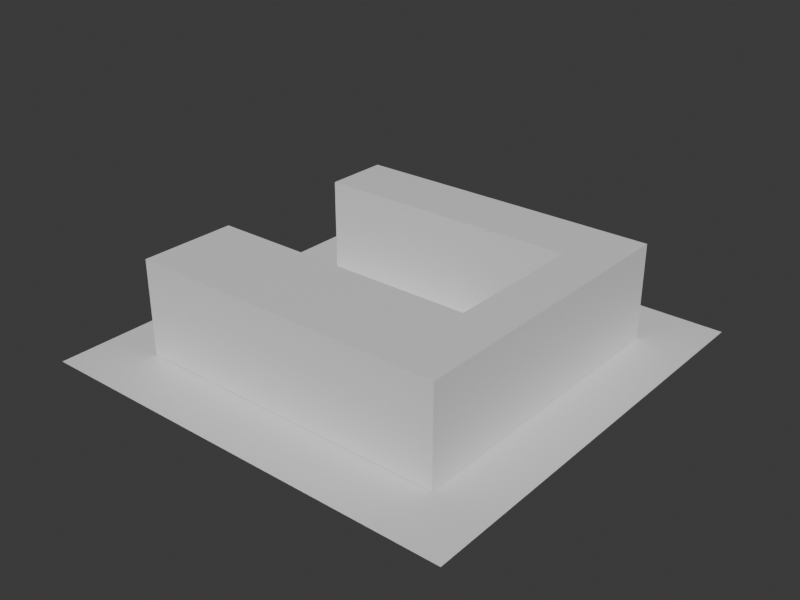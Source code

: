 # Source: osm-way-864847883-massing.blend  (saved by Blender 5.2.44; exported with 4.5.12 LTS)
import bpy
from mathutils import Matrix  # noqa: F401  (used for matrix-valued properties, if any)

bpy.ops.wm.read_factory_settings(use_empty=True)
scene = bpy.context.scene
scene.name = 'Scene'

# ---- collections
col_collection = bpy.data.collections.new('Collection'); scene.collection.children.link(col_collection)

# ---- materials (node trees are filled in below, after node groups)
mat_osm_way_864847883_massing_material = bpy.data.materials.new('osm-way-864847883-massing-material')
mat_osm_way_864847883_massing_material.diffuse_color = (0.702, 0.6251, 0.5902, 1.0)
mat_osm_way_864847883_massing_material.roughness = 0.95
mat_test_preview_ground_material = bpy.data.materials.new('test-preview-ground-material')
mat_test_preview_ground_material.diffuse_color = (0.14, 0.17, 0.18, 1.0)

# ---- material node trees
mat_osm_way_864847883_massing_material.use_nodes = True; mat_osm_way_864847883_massing_material.node_tree.nodes.clear()
_N = mat_osm_way_864847883_massing_material.node_tree.nodes; _L = mat_osm_way_864847883_massing_material.node_tree.links
n0 = _N.new('ShaderNodeBsdfPrincipled'); n0.name = 'Principled BSDF'; n0.location = (-200, 100)
n0.inputs[10].default_value = 0.005
n1 = _N.new('ShaderNodeOutputMaterial'); n1.name = 'Material Output'; n1.location = (200, 100)
_L.new(n0.outputs[0], n1.inputs[0])
n1.is_active_output = True
mat_test_preview_ground_material.use_nodes = True; mat_test_preview_ground_material.node_tree.nodes.clear()
_N = mat_test_preview_ground_material.node_tree.nodes; _L = mat_test_preview_ground_material.node_tree.links
n0 = _N.new('ShaderNodeBsdfPrincipled'); n0.name = 'Principled BSDF'; n0.location = (-200, 100)
n0.inputs[10].default_value = 0.005
n1 = _N.new('ShaderNodeOutputMaterial'); n1.name = 'Material Output'; n1.location = (200, 100)
_L.new(n0.outputs[0], n1.inputs[0])
n1.is_active_output = True

# ---- world
world_world = bpy.data.worlds.new('World'); scene.world = world_world
world_world.use_nodes = True; world_world.node_tree.nodes.clear()
_N = world_world.node_tree.nodes; _L = world_world.node_tree.links
n0 = _N.new('ShaderNodeOutputWorld'); n0.name = 'World Output'; n0.location = (200, 100)
n1 = _N.new('ShaderNodeBackground'); n1.name = 'Background'; n1.location = (-200, 100)
n1.inputs[0].default_value = (0.05088, 0.05088, 0.05088, 1.0)
_L.new(n1.outputs[0], n0.inputs[0])
n0.is_active_output = True
world_world.color = (0.03, 0.04, 0.045)
world_world.sun_shadow_jitter_overblur = 0.0

# ---- meshes
me_osm_way_864847883_massing_mesh = bpy.data.meshes.new('osm-way-864847883-massing-mesh')
me_osm_way_864847883_massing_mesh.from_pydata([(6.953, -6.572, 0.0), (6.969, 5.956, 0.0), (-6.006, 5.956, 0.0), (-6.009, 3.258, 0.0), (5.072, 3.259, 0.0), (5.062, -2.644, 0.0), (-6.018, -2.641, 0.0), (-6.023, -6.572, 0.0), (6.953, -6.572, 3.889), (6.969, 5.956, 3.889), (-6.006, 5.956, 3.889), (-6.009, 3.258, 3.889), (5.072, 3.259, 3.889), (5.062, -2.644, 3.889), (-6.018, -2.641, 3.889), (-6.023, -6.572, 3.889)], [], [(7, 6, 5, 4, 3, 2, 1, 0), (8, 9, 10, 11, 12, 13, 14, 15), (0, 1, 9, 8), (1, 2, 10, 9), (2, 3, 11, 10), (3, 4, 12, 11), (4, 5, 13, 12), (5, 6, 14, 13), (6, 7, 15, 14), (7, 0, 8, 15)])
me_osm_way_864847883_massing_mesh.materials.append(mat_osm_way_864847883_massing_material)
me_osm_way_864847883_massing_mesh.update()
me_plane = bpy.data.meshes.new('Plane')
me_plane.from_pydata([(-8.77, -8.77, 0.0), (8.77, -8.77, 0.0), (-8.77, 8.77, 0.0), (8.77, 8.77, 0.0)], [], [(0, 1, 3, 2)])
_uv = me_plane.uv_layers.new(name='UVMap')
_uv.uv.foreach_set('vector', [0.0, 0.0, 1.0, 0.0, 1.0, 1.0, 0.0, 1.0])
me_plane.materials.append(mat_test_preview_ground_material)
me_plane.update()

# ---- objects
ob_osm_way_864847883_massing = bpy.data.objects.new('osm-way-864847883-massing', me_osm_way_864847883_massing_mesh)
ob_test_preview_ground = bpy.data.objects.new('test-preview-ground', me_plane)

# ---- transforms, parenting, visibility, modifiers, constraints
ob_osm_way_864847883_massing.location = (0.0, 0.0, 0.0)
ob_test_preview_ground.location = (0.4732, -0.3079, -0.025)

# ---- collection membership
col_collection.objects.link(ob_osm_way_864847883_massing)
col_collection.objects.link(ob_test_preview_ground)

# ---- scene / render settings (as saved in the file)
scene.frame_start = 1; scene.frame_end = 250; scene.frame_set(1)
scene.render.engine = 'BLENDER_WORKBENCH'
scene.render.resolution_x = 960
scene.render.resolution_y = 720
scene.render.bake_bias = 0.0
scene.render.bake_samples = 0
scene.render.compositor_device = 'GPU'
scene.eevee.use_volume_custom_range = False
scene.eevee.fast_gi_thickness_near = 0.1
scene.eevee.fast_gi_thickness_far = 0.0
scene.eevee.ray_tracing_options.screen_trace_thickness = 0.1
bpy.context.view_layer.update()

# ---- added for rendering (the .blend has no active camera and no usable light): camera, sun
cam_auto = bpy.data.cameras.new('AutoCamera')
cam_auto.lens = 50.0
cam_auto.sensor_width = 36.0
cam_auto.clip_end = 1000.0
ob_auto_camera = bpy.data.objects.new('AutoCamera', cam_auto)
scene.collection.objects.link(ob_auto_camera)
ob_auto_camera.location = (23.7075, -28.1891, 20.5194)
ob_auto_camera.rotation_euler = (1.09748, -7.21219e-08, 0.694738)
scene.camera = ob_auto_camera
light_auto_sun = bpy.data.lights.new('AutoSun', 'SUN')
light_auto_sun.energy = 3.0
light_auto_sun.angle = 0.0523599
ob_auto_sun = bpy.data.objects.new('AutoSun', light_auto_sun)
scene.collection.objects.link(ob_auto_sun)
ob_auto_sun.rotation_euler = (0.872665, 0.174533, 0.523599)
bpy.context.view_layer.update()
